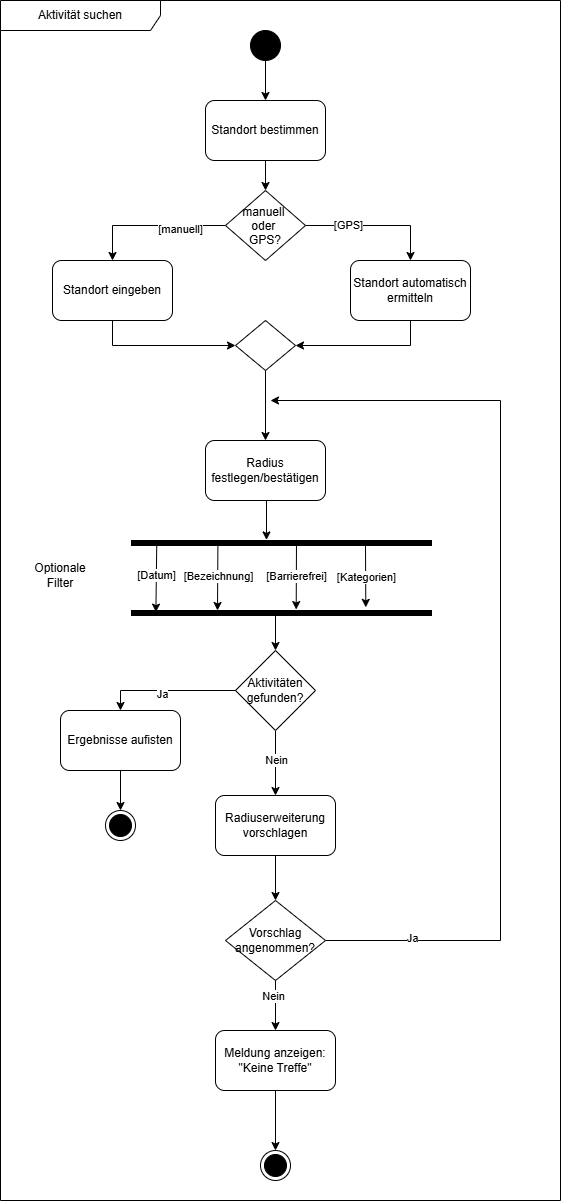

The diagram above was exported from draw.io. Its source (the exported page's mxGraphModel, read from the mxfile embedded in the PNG):
<mxGraphModel dx="895" dy="497" grid="1" gridSize="10" guides="1" tooltips="1" connect="1" arrows="1" fold="1" page="1" pageScale="1" pageWidth="1100" pageHeight="850" math="0" shadow="0">
  <root>
    <mxCell id="0" />
    <mxCell id="1" parent="0" />
    <mxCell id="RoBBCzzD4omNtAxutXyE-1" parent="1" style="shape=umlFrame;whiteSpace=wrap;html=1;pointerEvents=0;recursiveResize=0;container=1;collapsible=0;width=160;" value="Aktivität suchen" vertex="1">
      <mxGeometry height="1200" width="560" x="160" y="40" as="geometry" />
    </mxCell>
    <mxCell id="5oH35Nrea0T0PFwzzKAe-21" edge="1" parent="RoBBCzzD4omNtAxutXyE-1" source="RoBBCzzD4omNtAxutXyE-2" style="edgeStyle=orthogonalEdgeStyle;rounded=0;orthogonalLoop=1;jettySize=auto;html=1;exitX=0.5;exitY=1;exitDx=0;exitDy=0;entryX=0.5;entryY=0;entryDx=0;entryDy=0;" target="5oH35Nrea0T0PFwzzKAe-20">
      <mxGeometry relative="1" as="geometry" />
    </mxCell>
    <mxCell id="RoBBCzzD4omNtAxutXyE-2" parent="RoBBCzzD4omNtAxutXyE-1" style="ellipse;fillColor=strokeColor;html=1;" value="" vertex="1">
      <mxGeometry height="30" width="30" x="250" y="30" as="geometry" />
    </mxCell>
    <mxCell id="5oH35Nrea0T0PFwzzKAe-15" parent="RoBBCzzD4omNtAxutXyE-1" style="rounded=1;whiteSpace=wrap;html=1;" value="Standort eingeben" vertex="1">
      <mxGeometry height="60" width="120" x="52" y="260" as="geometry" />
    </mxCell>
    <mxCell id="5oH35Nrea0T0PFwzzKAe-16" parent="RoBBCzzD4omNtAxutXyE-1" style="rounded=1;whiteSpace=wrap;html=1;" value="Standort automatisch ermitteln" vertex="1">
      <mxGeometry height="60" width="120" x="350" y="260" as="geometry" />
    </mxCell>
    <mxCell id="5oH35Nrea0T0PFwzzKAe-20" parent="RoBBCzzD4omNtAxutXyE-1" style="rounded=1;whiteSpace=wrap;html=1;" value="Standort bestimmen" vertex="1">
      <mxGeometry height="60" width="120" x="205" y="100" as="geometry" />
    </mxCell>
    <mxCell id="5oH35Nrea0T0PFwzzKAe-24" edge="1" parent="RoBBCzzD4omNtAxutXyE-1" source="5oH35Nrea0T0PFwzzKAe-74" style="edgeStyle=orthogonalEdgeStyle;rounded=0;orthogonalLoop=1;jettySize=auto;html=1;exitX=0;exitY=0.5;exitDx=0;exitDy=0;entryX=0.5;entryY=0;entryDx=0;entryDy=0;" target="5oH35Nrea0T0PFwzzKAe-15">
      <mxGeometry relative="1" as="geometry">
        <mxPoint x="215" y="250" as="sourcePoint" />
      </mxGeometry>
    </mxCell>
    <mxCell id="5oH35Nrea0T0PFwzzKAe-25" connectable="0" parent="5oH35Nrea0T0PFwzzKAe-24" style="edgeLabel;html=1;align=center;verticalAlign=middle;resizable=0;points=[];" value="[manuell]" vertex="1">
      <mxGeometry relative="1" x="-0.2328" y="3" as="geometry">
        <mxPoint x="11" as="offset" />
      </mxGeometry>
    </mxCell>
    <mxCell id="5oH35Nrea0T0PFwzzKAe-26" edge="1" parent="RoBBCzzD4omNtAxutXyE-1" source="5oH35Nrea0T0PFwzzKAe-74" style="edgeStyle=orthogonalEdgeStyle;rounded=0;orthogonalLoop=1;jettySize=auto;html=1;exitX=1;exitY=0.5;exitDx=0;exitDy=0;entryX=0.5;entryY=0;entryDx=0;entryDy=0;" target="5oH35Nrea0T0PFwzzKAe-16">
      <mxGeometry relative="1" as="geometry">
        <mxPoint x="315" y="250" as="sourcePoint" />
      </mxGeometry>
    </mxCell>
    <mxCell id="5oH35Nrea0T0PFwzzKAe-27" connectable="0" parent="5oH35Nrea0T0PFwzzKAe-26" style="edgeLabel;html=1;align=center;verticalAlign=middle;resizable=0;points=[];" value="[GPS]" vertex="1">
      <mxGeometry relative="1" x="-0.3995" y="1" as="geometry">
        <mxPoint as="offset" />
      </mxGeometry>
    </mxCell>
    <mxCell id="5oH35Nrea0T0PFwzzKAe-23" edge="1" parent="RoBBCzzD4omNtAxutXyE-1" source="5oH35Nrea0T0PFwzzKAe-20" style="edgeStyle=orthogonalEdgeStyle;rounded=0;orthogonalLoop=1;jettySize=auto;html=1;exitX=0.5;exitY=1;exitDx=0;exitDy=0;entryX=0.5;entryY=0;entryDx=0;entryDy=0;" target="5oH35Nrea0T0PFwzzKAe-74">
      <mxGeometry relative="1" as="geometry">
        <mxPoint x="265" y="200" as="targetPoint" />
      </mxGeometry>
    </mxCell>
    <mxCell id="5oH35Nrea0T0PFwzzKAe-32" parent="RoBBCzzD4omNtAxutXyE-1" style="rounded=1;whiteSpace=wrap;html=1;" value="Radius festlegen/bestätigen" vertex="1">
      <mxGeometry height="60" width="120" x="205" y="440" as="geometry" />
    </mxCell>
    <mxCell id="5oH35Nrea0T0PFwzzKAe-34" parent="RoBBCzzD4omNtAxutXyE-1" style="html=1;points=[];perimeter=orthogonalPerimeter;fillColor=strokeColor;direction=south;" value="" vertex="1">
      <mxGeometry height="5" width="300" x="131" y="540" as="geometry" />
    </mxCell>
    <mxCell id="5oH35Nrea0T0PFwzzKAe-37" parent="RoBBCzzD4omNtAxutXyE-1" style="html=1;points=[];perimeter=orthogonalPerimeter;fillColor=strokeColor;direction=south;" value="" vertex="1">
      <mxGeometry height="5" width="300" x="131" y="610" as="geometry" />
    </mxCell>
    <mxCell id="5oH35Nrea0T0PFwzzKAe-38" edge="1" parent="RoBBCzzD4omNtAxutXyE-1" style="endArrow=classic;html=1;rounded=0;exitX=0;exitY=0.959;exitDx=0;exitDy=0;exitPerimeter=0;entryX=0.327;entryY=0.962;entryDx=0;entryDy=0;entryPerimeter=0;" value="">
      <mxGeometry height="50" relative="1" width="50" as="geometry">
        <mxPoint x="156.29999999999995" y="540" as="sourcePoint" />
        <mxPoint x="155.4000000000001" y="611.635" as="targetPoint" />
      </mxGeometry>
    </mxCell>
    <mxCell id="5oH35Nrea0T0PFwzzKAe-40" connectable="0" parent="5oH35Nrea0T0PFwzzKAe-38" style="edgeLabel;html=1;align=center;verticalAlign=middle;resizable=0;points=[];" value="[Datum]" vertex="1">
      <mxGeometry relative="1" x="-0.3389" as="geometry">
        <mxPoint y="11" as="offset" />
      </mxGeometry>
    </mxCell>
    <mxCell id="5oH35Nrea0T0PFwzzKAe-41" edge="1" parent="RoBBCzzD4omNtAxutXyE-1" style="endArrow=classic;html=1;rounded=0;entryX=-0.195;entryY=0.501;entryDx=0;entryDy=0;entryPerimeter=0;" value="">
      <mxGeometry height="50" relative="1" width="50" as="geometry">
        <mxPoint x="296" y="540" as="sourcePoint" />
        <mxPoint x="295.70000000000005" y="609.0250000000001" as="targetPoint" />
      </mxGeometry>
    </mxCell>
    <mxCell id="5oH35Nrea0T0PFwzzKAe-42" connectable="0" parent="5oH35Nrea0T0PFwzzKAe-41" style="edgeLabel;html=1;align=center;verticalAlign=middle;resizable=0;points=[];" value="[Barrierefrei]" vertex="1">
      <mxGeometry relative="1" x="-0.3389" as="geometry">
        <mxPoint y="13" as="offset" />
      </mxGeometry>
    </mxCell>
    <mxCell id="5oH35Nrea0T0PFwzzKAe-45" edge="1" parent="RoBBCzzD4omNtAxutXyE-1" style="endArrow=classic;html=1;rounded=0;exitX=0.836;exitY=0.31;exitDx=0;exitDy=0;exitPerimeter=0;entryX=-0.629;entryY=0.309;entryDx=0;entryDy=0;entryPerimeter=0;" value="">
      <mxGeometry height="50" relative="1" width="50" as="geometry">
        <mxPoint x="365" y="544.1800000000001" as="sourcePoint" />
        <mxPoint x="365.29999999999995" y="606.855" as="targetPoint" />
      </mxGeometry>
    </mxCell>
    <mxCell id="5oH35Nrea0T0PFwzzKAe-46" connectable="0" parent="5oH35Nrea0T0PFwzzKAe-45" style="edgeLabel;html=1;align=center;verticalAlign=middle;resizable=0;points=[];" value="[Kategorien]" vertex="1">
      <mxGeometry relative="1" x="-0.3389" as="geometry">
        <mxPoint y="11" as="offset" />
      </mxGeometry>
    </mxCell>
    <mxCell id="5oH35Nrea0T0PFwzzKAe-49" edge="1" parent="RoBBCzzD4omNtAxutXyE-1" source="5oH35Nrea0T0PFwzzKAe-32" style="edgeStyle=orthogonalEdgeStyle;rounded=0;orthogonalLoop=1;jettySize=auto;html=1;exitX=0.5;exitY=1;exitDx=0;exitDy=0;entryX=-0.109;entryY=0.55;entryDx=0;entryDy=0;entryPerimeter=0;" target="5oH35Nrea0T0PFwzzKAe-34">
      <mxGeometry relative="1" as="geometry" />
    </mxCell>
    <mxCell id="5oH35Nrea0T0PFwzzKAe-59" edge="1" parent="RoBBCzzD4omNtAxutXyE-1" source="5oH35Nrea0T0PFwzzKAe-51" style="edgeStyle=orthogonalEdgeStyle;rounded=0;orthogonalLoop=1;jettySize=auto;html=1;exitX=0.5;exitY=1;exitDx=0;exitDy=0;" target="5oH35Nrea0T0PFwzzKAe-58">
      <mxGeometry relative="1" as="geometry" />
    </mxCell>
    <mxCell id="5oH35Nrea0T0PFwzzKAe-60" connectable="0" parent="5oH35Nrea0T0PFwzzKAe-59" style="edgeLabel;html=1;align=center;verticalAlign=middle;resizable=0;points=[];" value="Nein" vertex="1">
      <mxGeometry relative="1" x="-0.1057" as="geometry">
        <mxPoint as="offset" />
      </mxGeometry>
    </mxCell>
    <mxCell id="5oH35Nrea0T0PFwzzKAe-51" parent="RoBBCzzD4omNtAxutXyE-1" style="rhombus;whiteSpace=wrap;html=1;" value="Aktivitäten gefunden?" vertex="1">
      <mxGeometry height="80" width="80" x="235" y="650" as="geometry" />
    </mxCell>
    <mxCell id="5oH35Nrea0T0PFwzzKAe-52" edge="1" parent="RoBBCzzD4omNtAxutXyE-1" source="5oH35Nrea0T0PFwzzKAe-37" style="edgeStyle=orthogonalEdgeStyle;rounded=0;orthogonalLoop=1;jettySize=auto;html=1;exitX=0.624;exitY=0.552;exitDx=0;exitDy=0;entryX=0.5;entryY=0;entryDx=0;entryDy=0;exitPerimeter=0;" target="5oH35Nrea0T0PFwzzKAe-51">
      <mxGeometry relative="1" as="geometry" />
    </mxCell>
    <mxCell id="5oH35Nrea0T0PFwzzKAe-57" edge="1" parent="RoBBCzzD4omNtAxutXyE-1" source="5oH35Nrea0T0PFwzzKAe-53" style="edgeStyle=orthogonalEdgeStyle;rounded=0;orthogonalLoop=1;jettySize=auto;html=1;exitX=0.5;exitY=1;exitDx=0;exitDy=0;entryX=0.5;entryY=0;entryDx=0;entryDy=0;" target="5oH35Nrea0T0PFwzzKAe-56">
      <mxGeometry relative="1" as="geometry">
        <mxPoint x="131.0000000000001" y="1130" as="sourcePoint" />
        <mxPoint x="126.00000000000011" y="1180" as="targetPoint" />
      </mxGeometry>
    </mxCell>
    <mxCell id="5oH35Nrea0T0PFwzzKAe-53" parent="RoBBCzzD4omNtAxutXyE-1" style="rounded=1;whiteSpace=wrap;html=1;" value="Ergebnisse aufisten" vertex="1">
      <mxGeometry height="60" width="120" x="60" y="710" as="geometry" />
    </mxCell>
    <mxCell id="5oH35Nrea0T0PFwzzKAe-54" edge="1" parent="RoBBCzzD4omNtAxutXyE-1" source="5oH35Nrea0T0PFwzzKAe-51" style="edgeStyle=orthogonalEdgeStyle;rounded=0;orthogonalLoop=1;jettySize=auto;html=1;exitX=0;exitY=0.5;exitDx=0;exitDy=0;entryX=0.5;entryY=0;entryDx=0;entryDy=0;" target="5oH35Nrea0T0PFwzzKAe-53">
      <mxGeometry relative="1" as="geometry" />
    </mxCell>
    <mxCell id="5oH35Nrea0T0PFwzzKAe-55" connectable="0" parent="5oH35Nrea0T0PFwzzKAe-54" style="edgeLabel;html=1;align=center;verticalAlign=middle;resizable=0;points=[];" value="Ja" vertex="1">
      <mxGeometry relative="1" x="0.0992" y="3" as="geometry">
        <mxPoint as="offset" />
      </mxGeometry>
    </mxCell>
    <mxCell id="5oH35Nrea0T0PFwzzKAe-56" parent="RoBBCzzD4omNtAxutXyE-1" style="ellipse;html=1;shape=endState;fillColor=strokeColor;" value="" vertex="1">
      <mxGeometry height="30" width="30" x="105" y="810" as="geometry" />
    </mxCell>
    <mxCell id="5oH35Nrea0T0PFwzzKAe-62" edge="1" parent="RoBBCzzD4omNtAxutXyE-1" source="5oH35Nrea0T0PFwzzKAe-58" style="edgeStyle=orthogonalEdgeStyle;rounded=0;orthogonalLoop=1;jettySize=auto;html=1;exitX=0.5;exitY=1;exitDx=0;exitDy=0;entryX=0.5;entryY=0;entryDx=0;entryDy=0;" target="5oH35Nrea0T0PFwzzKAe-61">
      <mxGeometry relative="1" as="geometry" />
    </mxCell>
    <mxCell id="5oH35Nrea0T0PFwzzKAe-58" parent="RoBBCzzD4omNtAxutXyE-1" style="rounded=1;whiteSpace=wrap;html=1;" value="Radiuserweiterung vorschlagen" vertex="1">
      <mxGeometry height="60" width="120" x="215" y="795" as="geometry" />
    </mxCell>
    <mxCell id="5oH35Nrea0T0PFwzzKAe-65" edge="1" parent="RoBBCzzD4omNtAxutXyE-1" source="5oH35Nrea0T0PFwzzKAe-61" style="edgeStyle=orthogonalEdgeStyle;rounded=0;orthogonalLoop=1;jettySize=auto;html=1;exitX=0.5;exitY=1;exitDx=0;exitDy=0;" target="5oH35Nrea0T0PFwzzKAe-63">
      <mxGeometry relative="1" as="geometry" />
    </mxCell>
    <mxCell id="5oH35Nrea0T0PFwzzKAe-66" connectable="0" parent="5oH35Nrea0T0PFwzzKAe-65" style="edgeLabel;html=1;align=center;verticalAlign=middle;resizable=0;points=[];" value="Nein" vertex="1">
      <mxGeometry relative="1" x="-0.4009" y="-3" as="geometry">
        <mxPoint as="offset" />
      </mxGeometry>
    </mxCell>
    <mxCell id="5oH35Nrea0T0PFwzzKAe-71" edge="1" parent="RoBBCzzD4omNtAxutXyE-1" source="5oH35Nrea0T0PFwzzKAe-61" style="edgeStyle=orthogonalEdgeStyle;rounded=0;orthogonalLoop=1;jettySize=auto;html=1;exitX=1;exitY=0.5;exitDx=0;exitDy=0;">
      <mxGeometry relative="1" as="geometry">
        <Array as="points">
          <mxPoint x="500" y="940" />
          <mxPoint x="500" y="400" />
        </Array>
        <mxPoint x="270" y="400" as="targetPoint" />
      </mxGeometry>
    </mxCell>
    <mxCell id="5oH35Nrea0T0PFwzzKAe-79" connectable="0" parent="5oH35Nrea0T0PFwzzKAe-71" style="edgeLabel;html=1;align=center;verticalAlign=middle;resizable=0;points=[];" value="Ja" vertex="1">
      <mxGeometry relative="1" x="-0.818" y="3" as="geometry">
        <mxPoint as="offset" />
      </mxGeometry>
    </mxCell>
    <mxCell id="5oH35Nrea0T0PFwzzKAe-61" parent="RoBBCzzD4omNtAxutXyE-1" style="rhombus;whiteSpace=wrap;html=1;" value="Vorschlag angenommen?" vertex="1">
      <mxGeometry height="80" width="100" x="225" y="900" as="geometry" />
    </mxCell>
    <mxCell id="5oH35Nrea0T0PFwzzKAe-72" edge="1" parent="RoBBCzzD4omNtAxutXyE-1" source="5oH35Nrea0T0PFwzzKAe-63" style="edgeStyle=orthogonalEdgeStyle;rounded=0;orthogonalLoop=1;jettySize=auto;html=1;exitX=0.5;exitY=1;exitDx=0;exitDy=0;entryX=0.5;entryY=0;entryDx=0;entryDy=0;" target="5oH35Nrea0T0PFwzzKAe-67">
      <mxGeometry relative="1" as="geometry" />
    </mxCell>
    <mxCell id="5oH35Nrea0T0PFwzzKAe-63" parent="RoBBCzzD4omNtAxutXyE-1" style="rounded=1;whiteSpace=wrap;html=1;" value="Meldung anzeigen: &quot;Keine Treffe&quot;" vertex="1">
      <mxGeometry height="60" width="120" x="215" y="1030" as="geometry" />
    </mxCell>
    <mxCell id="5oH35Nrea0T0PFwzzKAe-67" parent="RoBBCzzD4omNtAxutXyE-1" style="ellipse;html=1;shape=endState;fillColor=strokeColor;" value="" vertex="1">
      <mxGeometry height="30" width="30" x="260" y="1150" as="geometry" />
    </mxCell>
    <mxCell id="5oH35Nrea0T0PFwzzKAe-74" parent="RoBBCzzD4omNtAxutXyE-1" style="rhombus;" value="manuell &#10;oder &#10;GPS?" vertex="1">
      <mxGeometry height="70" width="80" x="225" y="190" as="geometry" />
    </mxCell>
    <mxCell id="5oH35Nrea0T0PFwzzKAe-82" edge="1" parent="RoBBCzzD4omNtAxutXyE-1" source="5oH35Nrea0T0PFwzzKAe-78" style="edgeStyle=orthogonalEdgeStyle;rounded=0;orthogonalLoop=1;jettySize=auto;html=1;exitX=0.5;exitY=1;exitDx=0;exitDy=0;entryX=0.5;entryY=0;entryDx=0;entryDy=0;" target="5oH35Nrea0T0PFwzzKAe-32">
      <mxGeometry relative="1" as="geometry" />
    </mxCell>
    <mxCell id="5oH35Nrea0T0PFwzzKAe-78" parent="RoBBCzzD4omNtAxutXyE-1" style="rhombus;" value="" vertex="1">
      <mxGeometry height="50" width="60" x="235" y="320" as="geometry" />
    </mxCell>
    <mxCell id="5oH35Nrea0T0PFwzzKAe-29" edge="1" parent="RoBBCzzD4omNtAxutXyE-1" source="5oH35Nrea0T0PFwzzKAe-15" style="edgeStyle=orthogonalEdgeStyle;rounded=0;orthogonalLoop=1;jettySize=auto;html=1;exitX=0.5;exitY=1;exitDx=0;exitDy=0;entryX=0;entryY=0.5;entryDx=0;entryDy=0;" target="5oH35Nrea0T0PFwzzKAe-78">
      <mxGeometry relative="1" as="geometry">
        <mxPoint x="225" y="400" as="targetPoint" />
      </mxGeometry>
    </mxCell>
    <mxCell id="5oH35Nrea0T0PFwzzKAe-30" edge="1" parent="RoBBCzzD4omNtAxutXyE-1" source="5oH35Nrea0T0PFwzzKAe-16" style="edgeStyle=orthogonalEdgeStyle;rounded=0;orthogonalLoop=1;jettySize=auto;html=1;exitX=0.5;exitY=1;exitDx=0;exitDy=0;entryX=1;entryY=0.5;entryDx=0;entryDy=0;" target="5oH35Nrea0T0PFwzzKAe-78">
      <mxGeometry relative="1" as="geometry">
        <mxPoint x="320" y="400" as="targetPoint" />
      </mxGeometry>
    </mxCell>
    <mxCell id="5oH35Nrea0T0PFwzzKAe-80" edge="1" parent="RoBBCzzD4omNtAxutXyE-1" style="endArrow=classic;html=1;rounded=0;exitX=0.714;exitY=0.792;exitDx=0;exitDy=0;exitPerimeter=0;" value="">
      <mxGeometry height="50" relative="1" width="50" as="geometry">
        <mxPoint x="217.39999999999998" y="543.57" as="sourcePoint" />
        <mxPoint x="217" y="610" as="targetPoint" />
      </mxGeometry>
    </mxCell>
    <mxCell id="5oH35Nrea0T0PFwzzKAe-81" connectable="0" parent="5oH35Nrea0T0PFwzzKAe-80" style="edgeLabel;html=1;align=center;verticalAlign=middle;resizable=0;points=[];" value="[Bezeichnung]" vertex="1">
      <mxGeometry relative="1" x="-0.3389" as="geometry">
        <mxPoint y="10" as="offset" />
      </mxGeometry>
    </mxCell>
    <mxCell id="5oH35Nrea0T0PFwzzKAe-83" parent="RoBBCzzD4omNtAxutXyE-1" style="text;html=1;whiteSpace=wrap;strokeColor=none;fillColor=none;align=center;verticalAlign=middle;rounded=0;" value="Optionale Filter" vertex="1">
      <mxGeometry height="30" width="60" x="30" y="560" as="geometry" />
    </mxCell>
  </root>
</mxGraphModel>